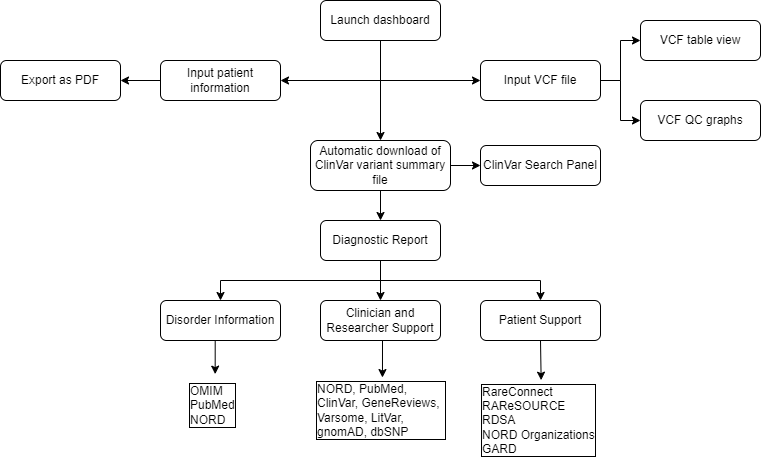

The diagram above was exported from draw.io. Its source (the exported page's mxGraphModel, read from the mxfile embedded in the PNG):
<mxGraphModel dx="780" dy="496" grid="1" gridSize="10" guides="1" tooltips="1" connect="1" arrows="1" fold="1" page="1" pageScale="1" pageWidth="827" pageHeight="1169" math="0" shadow="0">
  <root>
    <mxCell id="WIyWlLk6GJQsqaUBKTNV-0" />
    <mxCell id="WIyWlLk6GJQsqaUBKTNV-1" parent="WIyWlLk6GJQsqaUBKTNV-0" />
    <mxCell id="iS7Wd5xXjrWU3IU_4G93-16" style="edgeStyle=orthogonalEdgeStyle;rounded=0;orthogonalLoop=1;jettySize=auto;html=1;exitX=0.5;exitY=1;exitDx=0;exitDy=0;entryX=0.5;entryY=0;entryDx=0;entryDy=0;" edge="1" parent="WIyWlLk6GJQsqaUBKTNV-1" source="WIyWlLk6GJQsqaUBKTNV-3" target="iS7Wd5xXjrWU3IU_4G93-10">
      <mxGeometry relative="1" as="geometry" />
    </mxCell>
    <mxCell id="iS7Wd5xXjrWU3IU_4G93-45" style="edgeStyle=orthogonalEdgeStyle;rounded=0;orthogonalLoop=1;jettySize=auto;html=1;exitX=0.5;exitY=1;exitDx=0;exitDy=0;entryX=1;entryY=0.5;entryDx=0;entryDy=0;" edge="1" parent="WIyWlLk6GJQsqaUBKTNV-1" source="WIyWlLk6GJQsqaUBKTNV-3" target="iS7Wd5xXjrWU3IU_4G93-11">
      <mxGeometry relative="1" as="geometry" />
    </mxCell>
    <mxCell id="iS7Wd5xXjrWU3IU_4G93-46" style="edgeStyle=orthogonalEdgeStyle;rounded=0;orthogonalLoop=1;jettySize=auto;html=1;exitX=0.5;exitY=1;exitDx=0;exitDy=0;entryX=0;entryY=0.5;entryDx=0;entryDy=0;" edge="1" parent="WIyWlLk6GJQsqaUBKTNV-1" source="WIyWlLk6GJQsqaUBKTNV-3" target="iS7Wd5xXjrWU3IU_4G93-2">
      <mxGeometry relative="1" as="geometry" />
    </mxCell>
    <mxCell id="WIyWlLk6GJQsqaUBKTNV-3" value="Launch dashboard" style="rounded=1;whiteSpace=wrap;html=1;fontSize=12;glass=0;strokeWidth=1;shadow=0;" parent="WIyWlLk6GJQsqaUBKTNV-1" vertex="1">
      <mxGeometry x="320" y="20" width="120" height="40" as="geometry" />
    </mxCell>
    <mxCell id="WIyWlLk6GJQsqaUBKTNV-7" value="ClinVar Search Panel" style="rounded=1;whiteSpace=wrap;html=1;fontSize=12;glass=0;strokeWidth=1;shadow=0;" parent="WIyWlLk6GJQsqaUBKTNV-1" vertex="1">
      <mxGeometry x="480" y="165" width="120" height="40" as="geometry" />
    </mxCell>
    <mxCell id="iS7Wd5xXjrWU3IU_4G93-23" style="edgeStyle=orthogonalEdgeStyle;rounded=0;orthogonalLoop=1;jettySize=auto;html=1;exitX=0.5;exitY=1;exitDx=0;exitDy=0;entryX=0.5;entryY=0;entryDx=0;entryDy=0;" edge="1" parent="WIyWlLk6GJQsqaUBKTNV-1" source="WIyWlLk6GJQsqaUBKTNV-12" target="iS7Wd5xXjrWU3IU_4G93-19">
      <mxGeometry relative="1" as="geometry" />
    </mxCell>
    <mxCell id="iS7Wd5xXjrWU3IU_4G93-24" style="edgeStyle=orthogonalEdgeStyle;rounded=0;orthogonalLoop=1;jettySize=auto;html=1;exitX=0.5;exitY=1;exitDx=0;exitDy=0;entryX=0.5;entryY=0;entryDx=0;entryDy=0;" edge="1" parent="WIyWlLk6GJQsqaUBKTNV-1" source="WIyWlLk6GJQsqaUBKTNV-12" target="iS7Wd5xXjrWU3IU_4G93-20">
      <mxGeometry relative="1" as="geometry" />
    </mxCell>
    <mxCell id="iS7Wd5xXjrWU3IU_4G93-25" style="edgeStyle=orthogonalEdgeStyle;rounded=0;orthogonalLoop=1;jettySize=auto;html=1;exitX=0.5;exitY=1;exitDx=0;exitDy=0;" edge="1" parent="WIyWlLk6GJQsqaUBKTNV-1" source="WIyWlLk6GJQsqaUBKTNV-12" target="iS7Wd5xXjrWU3IU_4G93-18">
      <mxGeometry relative="1" as="geometry" />
    </mxCell>
    <mxCell id="WIyWlLk6GJQsqaUBKTNV-12" value="Diagnostic Report" style="rounded=1;whiteSpace=wrap;html=1;fontSize=12;glass=0;strokeWidth=1;shadow=0;" parent="WIyWlLk6GJQsqaUBKTNV-1" vertex="1">
      <mxGeometry x="320" y="240" width="120" height="40" as="geometry" />
    </mxCell>
    <mxCell id="iS7Wd5xXjrWU3IU_4G93-5" style="edgeStyle=orthogonalEdgeStyle;rounded=0;orthogonalLoop=1;jettySize=auto;html=1;exitX=1;exitY=0.5;exitDx=0;exitDy=0;entryX=0;entryY=0.5;entryDx=0;entryDy=0;" edge="1" parent="WIyWlLk6GJQsqaUBKTNV-1" source="iS7Wd5xXjrWU3IU_4G93-2" target="iS7Wd5xXjrWU3IU_4G93-4">
      <mxGeometry relative="1" as="geometry" />
    </mxCell>
    <mxCell id="iS7Wd5xXjrWU3IU_4G93-6" style="edgeStyle=orthogonalEdgeStyle;rounded=0;orthogonalLoop=1;jettySize=auto;html=1;exitX=1;exitY=0.5;exitDx=0;exitDy=0;entryX=0;entryY=0.5;entryDx=0;entryDy=0;" edge="1" parent="WIyWlLk6GJQsqaUBKTNV-1" source="iS7Wd5xXjrWU3IU_4G93-2" target="iS7Wd5xXjrWU3IU_4G93-3">
      <mxGeometry relative="1" as="geometry" />
    </mxCell>
    <mxCell id="iS7Wd5xXjrWU3IU_4G93-2" value="Input VCF file" style="rounded=1;whiteSpace=wrap;html=1;fontSize=12;glass=0;strokeWidth=1;shadow=0;" vertex="1" parent="WIyWlLk6GJQsqaUBKTNV-1">
      <mxGeometry x="480" y="80" width="120" height="40" as="geometry" />
    </mxCell>
    <mxCell id="iS7Wd5xXjrWU3IU_4G93-3" value="VCF QC graphs" style="rounded=1;whiteSpace=wrap;html=1;fontSize=12;glass=0;strokeWidth=1;shadow=0;" vertex="1" parent="WIyWlLk6GJQsqaUBKTNV-1">
      <mxGeometry x="640" y="120" width="120" height="40" as="geometry" />
    </mxCell>
    <mxCell id="iS7Wd5xXjrWU3IU_4G93-4" value="VCF table view" style="rounded=1;whiteSpace=wrap;html=1;fontSize=12;glass=0;strokeWidth=1;shadow=0;" vertex="1" parent="WIyWlLk6GJQsqaUBKTNV-1">
      <mxGeometry x="640" y="40" width="120" height="40" as="geometry" />
    </mxCell>
    <mxCell id="iS7Wd5xXjrWU3IU_4G93-9" value="Export as PDF" style="rounded=1;whiteSpace=wrap;html=1;fontSize=12;glass=0;strokeWidth=1;shadow=0;" vertex="1" parent="WIyWlLk6GJQsqaUBKTNV-1">
      <mxGeometry y="80" width="120" height="40" as="geometry" />
    </mxCell>
    <mxCell id="iS7Wd5xXjrWU3IU_4G93-15" style="edgeStyle=orthogonalEdgeStyle;rounded=0;orthogonalLoop=1;jettySize=auto;html=1;exitX=0;exitY=0.5;exitDx=0;exitDy=0;entryX=1;entryY=0.5;entryDx=0;entryDy=0;" edge="1" parent="WIyWlLk6GJQsqaUBKTNV-1" source="iS7Wd5xXjrWU3IU_4G93-11" target="iS7Wd5xXjrWU3IU_4G93-9">
      <mxGeometry relative="1" as="geometry" />
    </mxCell>
    <mxCell id="iS7Wd5xXjrWU3IU_4G93-11" value="Input patient information" style="rounded=1;whiteSpace=wrap;html=1;fontSize=12;glass=0;strokeWidth=1;shadow=0;" vertex="1" parent="WIyWlLk6GJQsqaUBKTNV-1">
      <mxGeometry x="160" y="80" width="120" height="40" as="geometry" />
    </mxCell>
    <mxCell id="iS7Wd5xXjrWU3IU_4G93-13" style="edgeStyle=orthogonalEdgeStyle;rounded=0;orthogonalLoop=1;jettySize=auto;html=1;exitX=1;exitY=0.5;exitDx=0;exitDy=0;entryX=0;entryY=0.5;entryDx=0;entryDy=0;" edge="1" parent="WIyWlLk6GJQsqaUBKTNV-1" source="iS7Wd5xXjrWU3IU_4G93-10" target="WIyWlLk6GJQsqaUBKTNV-7">
      <mxGeometry relative="1" as="geometry" />
    </mxCell>
    <mxCell id="iS7Wd5xXjrWU3IU_4G93-22" style="edgeStyle=orthogonalEdgeStyle;rounded=0;orthogonalLoop=1;jettySize=auto;html=1;exitX=0.5;exitY=1;exitDx=0;exitDy=0;entryX=0.5;entryY=0;entryDx=0;entryDy=0;" edge="1" parent="WIyWlLk6GJQsqaUBKTNV-1" source="iS7Wd5xXjrWU3IU_4G93-10" target="WIyWlLk6GJQsqaUBKTNV-12">
      <mxGeometry relative="1" as="geometry" />
    </mxCell>
    <mxCell id="iS7Wd5xXjrWU3IU_4G93-10" value="Automatic download of ClinVar variant summary file" style="rounded=1;whiteSpace=wrap;html=1;fontSize=12;glass=0;strokeWidth=1;shadow=0;" vertex="1" parent="WIyWlLk6GJQsqaUBKTNV-1">
      <mxGeometry x="310" y="160" width="140" height="50" as="geometry" />
    </mxCell>
    <mxCell id="iS7Wd5xXjrWU3IU_4G93-18" value="Patient Support" style="rounded=1;whiteSpace=wrap;html=1;fontSize=12;glass=0;strokeWidth=1;shadow=0;" vertex="1" parent="WIyWlLk6GJQsqaUBKTNV-1">
      <mxGeometry x="480" y="320" width="120" height="40" as="geometry" />
    </mxCell>
    <mxCell id="iS7Wd5xXjrWU3IU_4G93-19" value="Disorder Information" style="rounded=1;whiteSpace=wrap;html=1;fontSize=12;glass=0;strokeWidth=1;shadow=0;" vertex="1" parent="WIyWlLk6GJQsqaUBKTNV-1">
      <mxGeometry x="160" y="320" width="120" height="40" as="geometry" />
    </mxCell>
    <mxCell id="iS7Wd5xXjrWU3IU_4G93-20" value="Clinician and Researcher Support" style="rounded=1;whiteSpace=wrap;html=1;fontSize=12;glass=0;strokeWidth=1;shadow=0;" vertex="1" parent="WIyWlLk6GJQsqaUBKTNV-1">
      <mxGeometry x="320" y="320" width="120" height="40" as="geometry" />
    </mxCell>
    <mxCell id="iS7Wd5xXjrWU3IU_4G93-28" value="OMIM&lt;br&gt;PubMed&lt;br&gt;NORD" style="text;strokeColor=none;fillColor=none;align=left;verticalAlign=middle;spacingLeft=4;spacingRight=4;overflow=hidden;points=[[0,0.5],[1,0.5]];portConstraint=eastwest;rotatable=0;whiteSpace=wrap;html=1;labelBorderColor=default;" vertex="1" parent="WIyWlLk6GJQsqaUBKTNV-1">
      <mxGeometry x="182.5" y="390" width="75" height="70" as="geometry" />
    </mxCell>
    <mxCell id="iS7Wd5xXjrWU3IU_4G93-31" value="RareConnect&lt;br&gt;RAReSOURCE&lt;br&gt;RDSA&lt;br&gt;NORD Organizations&lt;br&gt;GARD" style="text;strokeColor=none;fillColor=none;align=left;verticalAlign=middle;spacingLeft=4;spacingRight=4;overflow=hidden;points=[[0,0.5],[1,0.5]];portConstraint=eastwest;rotatable=0;whiteSpace=wrap;html=1;labelBorderColor=default;" vertex="1" parent="WIyWlLk6GJQsqaUBKTNV-1">
      <mxGeometry x="475" y="400" width="130" height="80" as="geometry" />
    </mxCell>
    <mxCell id="iS7Wd5xXjrWU3IU_4G93-34" value="NORD, PubMed, ClinVar, GeneReviews, Varsome, LitVar, gnomAD, dbSNP" style="text;strokeColor=none;fillColor=none;align=left;verticalAlign=middle;spacingLeft=4;spacingRight=4;overflow=hidden;points=[[0,0.5],[1,0.5]];portConstraint=eastwest;rotatable=0;whiteSpace=wrap;html=1;labelBorderColor=default;" vertex="1" parent="WIyWlLk6GJQsqaUBKTNV-1">
      <mxGeometry x="310" y="390" width="140" height="80" as="geometry" />
    </mxCell>
    <mxCell id="iS7Wd5xXjrWU3IU_4G93-40" style="edgeStyle=orthogonalEdgeStyle;rounded=0;orthogonalLoop=1;jettySize=auto;html=1;exitX=0.5;exitY=1;exitDx=0;exitDy=0;entryX=0.505;entryY=-0.004;entryDx=0;entryDy=0;entryPerimeter=0;" edge="1" parent="WIyWlLk6GJQsqaUBKTNV-1" source="iS7Wd5xXjrWU3IU_4G93-18" target="iS7Wd5xXjrWU3IU_4G93-31">
      <mxGeometry relative="1" as="geometry" />
    </mxCell>
    <mxCell id="iS7Wd5xXjrWU3IU_4G93-41" style="edgeStyle=orthogonalEdgeStyle;rounded=0;orthogonalLoop=1;jettySize=auto;html=1;exitX=0.5;exitY=1;exitDx=0;exitDy=0;entryX=0.514;entryY=0.088;entryDx=0;entryDy=0;entryPerimeter=0;" edge="1" parent="WIyWlLk6GJQsqaUBKTNV-1" source="iS7Wd5xXjrWU3IU_4G93-20" target="iS7Wd5xXjrWU3IU_4G93-34">
      <mxGeometry relative="1" as="geometry" />
    </mxCell>
    <mxCell id="iS7Wd5xXjrWU3IU_4G93-42" style="edgeStyle=orthogonalEdgeStyle;rounded=0;orthogonalLoop=1;jettySize=auto;html=1;exitX=0.5;exitY=1;exitDx=0;exitDy=0;entryX=0.429;entryY=0.052;entryDx=0;entryDy=0;entryPerimeter=0;" edge="1" parent="WIyWlLk6GJQsqaUBKTNV-1" source="iS7Wd5xXjrWU3IU_4G93-19" target="iS7Wd5xXjrWU3IU_4G93-28">
      <mxGeometry relative="1" as="geometry" />
    </mxCell>
  </root>
</mxGraphModel>